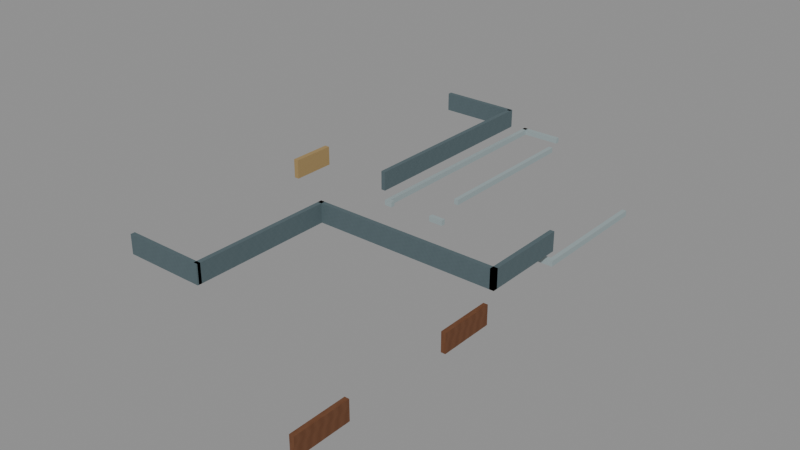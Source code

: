 # Source: D04CommonsCeilingJunctions_r002.blend  (saved by Blender 4.3.34; exported with 4.5.12 LTS)
import bpy
from mathutils import Matrix  # noqa: F401  (used for matrix-valued properties, if any)

bpy.ops.wm.read_factory_settings(use_empty=True)
scene = bpy.context.scene
scene.name = 'Scene'

# ---- images (referenced by path relative to the original .blend; pixels are not part of the script)
import os
ASSET_DIR = os.environ.get("B2B_ASSET_DIR", "")  # directory of the original .blend (textures are referenced by path, not embedded)
HERE = os.path.dirname(os.path.abspath(__file__))  # packed textures are extracted next to this script under _unpacked/

def load_image(name, relpath, width, height, colorspace="sRGB"):
    """Load a texture the original file referenced (path relative to the .blend, or extracted next to this script)."""
    p = next((c for c in (os.path.join(HERE, relpath), os.path.join(ASSET_DIR, relpath)) if relpath and os.path.exists(c)), "")
    if p:
        img = bpy.data.images.load(p, check_existing=True)
        img.name = name
    else:  # same state as the original file: an image datablock whose file is absent (Cycles renders it pink)
        img = bpy.data.images.new(name, width, height)
        img.source = "FILE"
        img.filepath = "//" + (relpath or name)
    img.colorspace_settings.name = colorspace
    return img
img_staff_bluegrey_paint_png = load_image('staff_bluegrey_paint.png', '_unpacked/staff_bluegrey_paint.06b28083.png', 256, 256, 'sRGB')
img_champagne_metal_png = load_image('champagne_metal.png', '_unpacked/champagne_metal.ace1ce44.png', 256, 256, 'sRGB')
img_ast_lib_011_warm_walnut_png = load_image('AST-LIB-011_warm_walnut.png', '_unpacked/AST-LIB-011_warm_walnut.6751f03b.png', 256, 256, 'sRGB')

# ---- materials (node trees are filled in below, after node groups)
mat_pcr_staff_bluegrey_paint = bpy.data.materials.new('PCR_staff_bluegrey_paint')
mat_pcr_champagne_metal = bpy.data.materials.new('PCR_champagne_metal')
mat_d04homes_warm_walnut_001 = bpy.data.materials.new('D04Homes_warm_walnut.001')
mat_d04homes_warm_walnut_001.diffuse_color = (0.25, 0.12, 0.065, 1.0)
mat_d04homes_staff_panel_001 = bpy.data.materials.new('D04Homes_staff_panel.001')
mat_d04homes_staff_panel_001.diffuse_color = (0.32, 0.39, 0.4, 1.0)

# ---- material node trees
mat_pcr_staff_bluegrey_paint.use_nodes = True; mat_pcr_staff_bluegrey_paint.node_tree.nodes.clear()
_N = mat_pcr_staff_bluegrey_paint.node_tree.nodes; _L = mat_pcr_staff_bluegrey_paint.node_tree.links
n0 = _N.new('ShaderNodeBsdfPrincipled'); n0.name = 'Principled BSDF'; n0.location = (10, 300)
n0.inputs[2].default_value = 0.78
n1 = _N.new('ShaderNodeOutputMaterial'); n1.name = 'Material Output'; n1.location = (300, 300)
n2 = _N.new('ShaderNodeTexImage'); n2.name = 'Image Texture'; n2.location = (0, 0)
n2.image = img_staff_bluegrey_paint_png
n2.interpolation = 'Closest'
_L.new(n0.outputs[0], n1.inputs[0])
_L.new(n2.outputs[0], n0.inputs[0])
n1.is_active_output = True
mat_pcr_champagne_metal.use_nodes = True; mat_pcr_champagne_metal.node_tree.nodes.clear()
_N = mat_pcr_champagne_metal.node_tree.nodes; _L = mat_pcr_champagne_metal.node_tree.links
n0 = _N.new('ShaderNodeBsdfPrincipled'); n0.name = 'Principled BSDF'; n0.location = (10, 300)
n0.inputs[2].default_value = 0.78
n1 = _N.new('ShaderNodeOutputMaterial'); n1.name = 'Material Output'; n1.location = (300, 300)
n2 = _N.new('ShaderNodeTexImage'); n2.name = 'Image Texture'; n2.location = (0, 0)
n2.image = img_champagne_metal_png
n2.interpolation = 'Closest'
_L.new(n0.outputs[0], n1.inputs[0])
_L.new(n2.outputs[0], n0.inputs[0])
n1.is_active_output = True
mat_d04homes_warm_walnut_001.use_nodes = True; mat_d04homes_warm_walnut_001.node_tree.nodes.clear()
_N = mat_d04homes_warm_walnut_001.node_tree.nodes; _L = mat_d04homes_warm_walnut_001.node_tree.links
n0 = _N.new('ShaderNodeBsdfPrincipled'); n0.name = 'Principled BSDF'; n0.location = (10, 300)
n0.inputs[2].default_value = 0.7
n1 = _N.new('ShaderNodeOutputMaterial'); n1.name = 'Material Output'; n1.location = (300, 300)
n2 = _N.new('ShaderNodeTexImage'); n2.name = 'Image Texture'; n2.location = (0, 0)
n2.image = img_ast_lib_011_warm_walnut_png
n2.interpolation = 'Closest'
_L.new(n0.outputs[0], n1.inputs[0])
_L.new(n2.outputs[0], n0.inputs[0])
n1.is_active_output = True
mat_d04homes_staff_panel_001.use_nodes = True; mat_d04homes_staff_panel_001.node_tree.nodes.clear()
_N = mat_d04homes_staff_panel_001.node_tree.nodes; _L = mat_d04homes_staff_panel_001.node_tree.links
n0 = _N.new('ShaderNodeBsdfPrincipled'); n0.name = 'Principled BSDF'; n0.location = (10, 300)
n0.inputs[0].default_value = (0.32, 0.39, 0.4, 1.0)
n0.inputs[2].default_value = 0.7
n1 = _N.new('ShaderNodeOutputMaterial'); n1.name = 'Material Output'; n1.location = (300, 300)
_L.new(n0.outputs[0], n1.inputs[0])
n1.is_active_output = True

# ---- meshes
me_ccj_cap0_pcr_rearquietboundary = bpy.data.meshes.new('CCJ_Cap0_PCR_RearQuietBoundary')
me_ccj_cap0_pcr_rearquietboundary.from_pydata([(-93.15, -2.6, 19.7), (-92.99, -2.6, 19.7), (-92.99, -8.0, 19.7), (-93.15, -8.0, 19.7), (-93.15, -2.6, 20.4), (-92.99, -2.6, 20.4), (-92.99, -8.0, 20.4), (-93.15, -8.0, 20.4)], [], [(3, 2, 1, 0), (4, 5, 6, 7), (0, 1, 5, 4), (1, 2, 6, 5), (2, 3, 7, 6), (3, 0, 4, 7)])
_uv = me_ccj_cap0_pcr_rearquietboundary.uv_layers.new(name='SourceScaleWorldProjection')
_uv.uv.foreach_set('vector', [-93.15, -8.0, -92.99, -8.0, -92.99, -2.6, -93.15, -2.6, -93.15, -2.6, -92.99, -2.6, -92.99, -8.0, -93.15, -8.0, -93.15, 19.7, -92.99, 19.7, -92.99, 20.4, -93.15, 20.4, -2.6, 19.7, -8.0, 19.7, -8.0, 20.4, -2.6, 20.4, -92.99, 19.7, -93.15, 19.7, -93.15, 20.4, -92.99, 20.4, -8.0, 19.7, -2.6, 19.7, -2.6, 20.4, -8.0, 20.4])
me_ccj_cap0_pcr_rearquietboundary.materials.append(mat_pcr_staff_bluegrey_paint)
me_ccj_cap0_pcr_rearquietboundary.update()
me_ccj_cap1_pcr_rearsouthend = bpy.data.meshes.new('CCJ_Cap1_PCR_RearSouthEnd')
me_ccj_cap1_pcr_rearsouthend.from_pydata([(-96.0, 8.05, 19.7), (-93.0, 8.05, 19.7), (-93.0, 7.89, 19.7), (-96.0, 7.89, 19.7), (-96.0, 8.05, 20.4), (-93.0, 8.05, 20.4), (-93.0, 7.89, 20.4), (-96.0, 7.89, 20.4)], [], [(3, 2, 1, 0), (4, 5, 6, 7), (0, 1, 5, 4), (1, 2, 6, 5), (2, 3, 7, 6), (3, 0, 4, 7)])
_uv = me_ccj_cap1_pcr_rearsouthend.uv_layers.new(name='SourceScaleWorldProjection')
_uv.uv.foreach_set('vector', [-96.0, 7.89, -93.0, 7.89, -93.0, 8.05, -96.0, 8.05, -96.0, 8.05, -93.0, 8.05, -93.0, 7.89, -96.0, 7.89, -96.0, 19.7, -93.0, 19.7, -93.0, 20.4, -96.0, 20.4, 8.05, 19.7, 7.89, 19.7, 7.89, 20.4, 8.05, 20.4, -93.0, 19.7, -96.0, 19.7, -96.0, 20.4, -93.0, 20.4, 7.89, 19.7, 8.05, 19.7, 8.05, 20.4, 7.89, 20.4])
me_ccj_cap1_pcr_rearsouthend.materials.append(mat_pcr_staff_bluegrey_paint)
me_ccj_cap1_pcr_rearsouthend.update()
me_ccj_cap2_pcr_rearnorthend = bpy.data.meshes.new('CCJ_Cap2_PCR_RearNorthEnd')
me_ccj_cap2_pcr_rearnorthend.from_pydata([(-96.0, -7.89, 19.7), (-92.99, -7.89, 19.7), (-92.99, -8.05, 19.7), (-96.0, -8.05, 19.7), (-96.0, -7.89, 20.4), (-92.99, -7.89, 20.4), (-92.99, -8.05, 20.4), (-96.0, -8.05, 20.4)], [], [(3, 2, 1, 0), (4, 5, 6, 7), (0, 1, 5, 4), (1, 2, 6, 5), (2, 3, 7, 6), (3, 0, 4, 7)])
_uv = me_ccj_cap2_pcr_rearnorthend.uv_layers.new(name='SourceScaleWorldProjection')
_uv.uv.foreach_set('vector', [-96.0, -8.05, -92.99, -8.05, -92.99, -7.89, -96.0, -7.89, -96.0, -7.89, -92.99, -7.89, -92.99, -8.05, -96.0, -8.05, -96.0, 19.7, -92.99, 19.7, -92.99, 20.4, -96.0, 20.4, -7.89, 19.7, -8.05, 19.7, -8.05, 20.4, -7.89, 20.4, -92.99, 19.7, -96.0, 19.7, -96.0, 20.4, -92.99, 20.4, -8.05, 19.7, -7.89, 19.7, -7.89, 20.4, -8.05, 20.4])
me_ccj_cap2_pcr_rearnorthend.materials.append(mat_pcr_staff_bluegrey_paint)
me_ccj_cap2_pcr_rearnorthend.update()
me_ccj_cap3_pcr_frontguestboundary = bpy.data.meshes.new('CCJ_Cap3_PCR_FrontGuestBoundary')
me_ccj_cap3_pcr_frontguestboundary.from_pydata([(-93.15, -2.6, 19.7), (-86.14, -2.6, 19.7), (-86.14, -2.76, 19.7), (-93.15, -2.76, 19.7), (-93.15, -2.6, 20.4), (-86.14, -2.6, 20.4), (-86.14, -2.76, 20.4), (-93.15, -2.76, 20.4)], [], [(3, 2, 1, 0), (4, 5, 6, 7), (0, 1, 5, 4), (1, 2, 6, 5), (2, 3, 7, 6), (3, 0, 4, 7)])
_uv = me_ccj_cap3_pcr_frontguestboundary.uv_layers.new(name='SourceScaleWorldProjection')
_uv.uv.foreach_set('vector', [-93.15, -2.76, -86.14, -2.76, -86.14, -2.6, -93.15, -2.6, -93.15, -2.6, -86.14, -2.6, -86.14, -2.76, -93.15, -2.76, -93.15, 19.7, -86.14, 19.7, -86.14, 20.4, -93.15, 20.4, -2.6, 19.7, -2.76, 19.7, -2.76, 20.4, -2.6, 20.4, -86.14, 19.7, -93.15, 19.7, -93.15, 20.4, -86.14, 20.4, -2.76, 19.7, -2.6, 19.7, -2.6, 20.4, -2.76, 20.4])
me_ccj_cap3_pcr_frontguestboundary.materials.append(mat_pcr_staff_bluegrey_paint)
me_ccj_cap3_pcr_frontguestboundary.update()
me_ccj_cap4_pcr_eastguestboundary = bpy.data.meshes.new('CCJ_Cap4_PCR_EastGuestBoundary')
me_ccj_cap4_pcr_eastguestboundary.from_pydata([(-86.3, 0.4, 19.7), (-86.14, 0.4, 19.7), (-86.14, -2.76, 19.7), (-86.3, -2.76, 19.7), (-86.3, 0.4, 20.4), (-86.14, 0.4, 20.4), (-86.14, -2.76, 20.4), (-86.3, -2.76, 20.4)], [], [(3, 2, 1, 0), (4, 5, 6, 7), (0, 1, 5, 4), (1, 2, 6, 5), (2, 3, 7, 6), (3, 0, 4, 7)])
_uv = me_ccj_cap4_pcr_eastguestboundary.uv_layers.new(name='SourceScaleWorldProjection')
_uv.uv.foreach_set('vector', [-86.3, -2.76, -86.14, -2.76, -86.14, 0.4, -86.3, 0.4, -86.3, 0.4, -86.14, 0.4, -86.14, -2.76, -86.3, -2.76, -86.3, 19.7, -86.14, 19.7, -86.14, 20.4, -86.3, 20.4, 0.4, 19.7, -2.76, 19.7, -2.76, 20.4, 0.4, 20.4, -86.14, 19.7, -86.3, 19.7, -86.3, 20.4, -86.14, 20.4, -2.76, 19.7, 0.4, 19.7, 0.4, 20.4, -2.76, 20.4])
me_ccj_cap4_pcr_eastguestboundary.materials.append(mat_pcr_staff_bluegrey_paint)
me_ccj_cap4_pcr_eastguestboundary.update()
me_ccj_cap5_pcr_rearportalheader = bpy.data.meshes.new('CCJ_Cap5_PCR_RearPortalHeader')
me_ccj_cap5_pcr_rearportalheader.from_pydata([(-96.16, 0.8, 19.7), (-95.98, 0.8, 19.7), (-95.98, -0.8, 19.7), (-96.16, -0.8, 19.7), (-96.16, 0.8, 20.4), (-95.98, 0.8, 20.4), (-95.98, -0.8, 20.4), (-96.16, -0.8, 20.4)], [], [(3, 2, 1, 0), (4, 5, 6, 7), (0, 1, 5, 4), (1, 2, 6, 5), (2, 3, 7, 6), (3, 0, 4, 7)])
_uv = me_ccj_cap5_pcr_rearportalheader.uv_layers.new(name='SourceScaleWorldProjection')
_uv.uv.foreach_set('vector', [-96.16, -0.8, -95.98, -0.8, -95.98, 0.8, -96.16, 0.8, -96.16, 0.8, -95.98, 0.8, -95.98, -0.8, -96.16, -0.8, -96.16, 19.7, -95.98, 19.7, -95.98, 20.4, -96.16, 20.4, 0.8, 19.7, -0.8, 19.7, -0.8, 20.4, 0.8, 20.4, -95.98, 19.7, -96.16, 19.7, -96.16, 20.4, -95.98, 20.4, -0.8, 19.7, 0.8, 19.7, 0.8, 20.4, -0.8, 20.4])
me_ccj_cap5_pcr_rearportalheader.materials.append(mat_pcr_champagne_metal)
me_ccj_cap5_pcr_rearportalheader.update()
me_ccj_cap6_pcr_rearsouthboundary = bpy.data.meshes.new('CCJ_Cap6_PCR_RearSouthBoundary')
me_ccj_cap6_pcr_rearsouthboundary.from_pydata([(-93.15, 8.0, 19.7), (-92.99, 8.0, 19.7), (-92.99, 0.4, 19.7), (-93.15, 0.4, 19.7), (-93.15, 8.0, 20.4), (-92.99, 8.0, 20.4), (-92.99, 0.4, 20.4), (-93.15, 0.4, 20.4)], [], [(3, 2, 1, 0), (4, 5, 6, 7), (0, 1, 5, 4), (1, 2, 6, 5), (2, 3, 7, 6), (3, 0, 4, 7)])
_uv = me_ccj_cap6_pcr_rearsouthboundary.uv_layers.new(name='SourceScaleWorldProjection')
_uv.uv.foreach_set('vector', [-93.15, 0.4, -92.99, 0.4, -92.99, 8.0, -93.15, 8.0, -93.15, 8.0, -92.99, 8.0, -92.99, 0.4, -93.15, 0.4, -93.15, 19.7, -92.99, 19.7, -92.99, 20.4, -93.15, 20.4, 8.0, 19.7, 0.4, 19.7, 0.4, 20.4, 8.0, 20.4, -92.99, 19.7, -93.15, 19.7, -93.15, 20.4, -92.99, 20.4, 0.4, 19.7, 8.0, 19.7, 8.0, 20.4, 0.4, 20.4])
me_ccj_cap6_pcr_rearsouthboundary.materials.append(mat_pcr_staff_bluegrey_paint)
me_ccj_cap6_pcr_rearsouthboundary.update()
me_ccj_cap7_pcc_quietscreen = bpy.data.meshes.new('CCJ_Cap7_PCC_QuietScreen')
me_ccj_cap7_pcc_quietscreen.from_pydata([(-86.32, -3.0, 18.65), (-86.16, -3.0, 18.65), (-86.16, -5.0, 18.65), (-86.32, -5.0, 18.65), (-86.32, -3.0, 19.35), (-86.16, -3.0, 19.35), (-86.16, -5.0, 19.35), (-86.32, -5.0, 19.35)], [], [(3, 2, 1, 0), (4, 5, 6, 7), (0, 1, 5, 4), (1, 2, 6, 5), (2, 3, 7, 6), (3, 0, 4, 7)])
_uv = me_ccj_cap7_pcc_quietscreen.uv_layers.new(name='SourceScaleWorldProjection')
_uv.uv.foreach_set('vector', [-86.32, -5.0, -86.16, -5.0, -86.16, -3.0, -86.32, -3.0, -86.32, -3.0, -86.16, -3.0, -86.16, -5.0, -86.32, -5.0, -86.32, 18.65, -86.16, 18.65, -86.16, 19.35, -86.32, 19.35, -3.0, 18.65, -5.0, 18.65, -5.0, 19.35, -3.0, 19.35, -86.16, 18.65, -86.32, 18.65, -86.32, 19.35, -86.16, 19.35, -5.0, 18.65, -3.0, 18.65, -3.0, 19.35, -5.0, 19.35])
me_ccj_cap7_pcc_quietscreen.materials.append(mat_d04homes_warm_walnut_001)
me_ccj_cap7_pcc_quietscreen.update()
me_ccj_cap8_pcc_quietscreenback = bpy.data.meshes.new('CCJ_Cap8_PCC_QuietScreenBack')
me_ccj_cap8_pcc_quietscreenback.from_pydata([(-86.32, -9.0, 18.65), (-86.16, -9.0, 18.65), (-86.16, -11.0, 18.65), (-86.32, -11.0, 18.65), (-86.32, -9.0, 19.35), (-86.16, -9.0, 19.35), (-86.16, -11.0, 19.35), (-86.32, -11.0, 19.35)], [], [(3, 2, 1, 0), (4, 5, 6, 7), (0, 1, 5, 4), (1, 2, 6, 5), (2, 3, 7, 6), (3, 0, 4, 7)])
_uv = me_ccj_cap8_pcc_quietscreenback.uv_layers.new(name='SourceScaleWorldProjection')
_uv.uv.foreach_set('vector', [-86.32, -11.0, -86.16, -11.0, -86.16, -9.0, -86.32, -9.0, -86.32, -9.0, -86.16, -9.0, -86.16, -11.0, -86.32, -11.0, -86.32, 18.65, -86.16, 18.65, -86.16, 19.35, -86.32, 19.35, -9.0, 18.65, -11.0, 18.65, -11.0, 19.35, -9.0, 19.35, -86.16, 18.65, -86.32, 18.65, -86.32, 19.35, -86.16, 19.35, -11.0, 18.65, -9.0, 18.65, -9.0, 19.35, -11.0, 19.35])
me_ccj_cap8_pcc_quietscreenback.materials.append(mat_d04homes_warm_walnut_001)
me_ccj_cap8_pcc_quietscreenback.update()
me_ccj_cap9_pcc_servicewest = bpy.data.meshes.new('CCJ_Cap9_PCC_ServiceWest')
me_ccj_cap9_pcc_servicewest.from_pydata([(-93.0, 9.0, 19.15), (-92.84, 9.0, 19.15), (-92.84, 0.4, 19.15), (-93.0, 0.4, 19.15), (-93.0, 9.0, 19.35), (-92.84, 9.0, 19.35), (-92.84, 0.4, 19.35), (-93.0, 0.4, 19.35)], [], [(3, 2, 1, 0), (4, 5, 6, 7), (0, 1, 5, 4), (1, 2, 6, 5), (2, 3, 7, 6), (3, 0, 4, 7)])
_uv = me_ccj_cap9_pcc_servicewest.uv_layers.new(name='SourceScaleWorldProjection')
_uv.uv.foreach_set('vector', [-93.0, 0.4, -92.84, 0.4, -92.84, 9.0, -93.0, 9.0, -93.0, 9.0, -92.84, 9.0, -92.84, 0.4, -93.0, 0.4, -93.0, 19.15, -92.84, 19.15, -92.84, 19.35, -93.0, 19.35, 9.0, 19.15, 0.4, 19.15, 0.4, 19.35, 9.0, 19.35, -92.84, 19.15, -93.0, 19.15, -93.0, 19.35, -92.84, 19.35, 0.4, 19.15, 9.0, 19.15, 9.0, 19.35, 0.4, 19.35])
me_ccj_cap9_pcc_servicewest.materials.append(mat_d04homes_staff_panel_001)
me_ccj_cap9_pcc_servicewest.update()
me_ccj_cap10_pcc_serviceeast = bpy.data.meshes.new('CCJ_Cap10_PCC_ServiceEast')
me_ccj_cap10_pcc_serviceeast.from_pydata([(-86.3, 5.0, 19.15), (-86.14, 5.0, 19.15), (-86.14, 0.4, 19.15), (-86.3, 0.4, 19.15), (-86.3, 5.0, 19.35), (-86.14, 5.0, 19.35), (-86.14, 0.4, 19.35), (-86.3, 0.4, 19.35)], [], [(3, 2, 1, 0), (4, 5, 6, 7), (0, 1, 5, 4), (1, 2, 6, 5), (2, 3, 7, 6), (3, 0, 4, 7)])
_uv = me_ccj_cap10_pcc_serviceeast.uv_layers.new(name='SourceScaleWorldProjection')
_uv.uv.foreach_set('vector', [-86.3, 0.4, -86.14, 0.4, -86.14, 5.0, -86.3, 5.0, -86.3, 5.0, -86.14, 5.0, -86.14, 0.4, -86.3, 0.4, -86.3, 19.15, -86.14, 19.15, -86.14, 19.35, -86.3, 19.35, 5.0, 19.15, 0.4, 19.15, 0.4, 19.35, 5.0, 19.35, -86.14, 19.15, -86.3, 19.15, -86.3, 19.35, -86.14, 19.35, 0.4, 19.15, 5.0, 19.15, 5.0, 19.35, 0.4, 19.35])
me_ccj_cap10_pcc_serviceeast.materials.append(mat_d04homes_staff_panel_001)
me_ccj_cap10_pcc_serviceeast.update()
me_ccj_cap11_pcc_servicenorth = bpy.data.meshes.new('CCJ_Cap11_PCC_ServiceNorth')
me_ccj_cap11_pcc_servicenorth.from_pydata([(-93.0, 9.0, 19.15), (-91.4, 9.0, 19.15), (-91.4, 8.84, 19.15), (-93.0, 8.84, 19.15), (-93.0, 9.0, 19.35), (-91.4, 9.0, 19.35), (-91.4, 8.84, 19.35), (-93.0, 8.84, 19.35)], [], [(3, 2, 1, 0), (4, 5, 6, 7), (0, 1, 5, 4), (1, 2, 6, 5), (2, 3, 7, 6), (3, 0, 4, 7)])
_uv = me_ccj_cap11_pcc_servicenorth.uv_layers.new(name='SourceScaleWorldProjection')
_uv.uv.foreach_set('vector', [-93.0, 8.84, -91.4, 8.84, -91.4, 9.0, -93.0, 9.0, -93.0, 9.0, -91.4, 9.0, -91.4, 8.84, -93.0, 8.84, -93.0, 19.15, -91.4, 19.15, -91.4, 19.35, -93.0, 19.35, 9.0, 19.15, 8.84, 19.15, 8.84, 19.35, 9.0, 19.35, -91.4, 19.15, -93.0, 19.15, -93.0, 19.35, -91.4, 19.35, 8.84, 19.15, 9.0, 19.15, 9.0, 19.35, 8.84, 19.35])
me_ccj_cap11_pcc_servicenorth.materials.append(mat_d04homes_staff_panel_001)
me_ccj_cap11_pcc_servicenorth.update()
me_ccj_cap12_pcc_servicedivider = bpy.data.meshes.new('CCJ_Cap12_PCC_ServiceDivider')
me_ccj_cap12_pcc_servicedivider.from_pydata([(-91.2, 8.0, 19.15), (-91.04, 8.0, 19.15), (-91.04, 2.0, 19.15), (-91.2, 2.0, 19.15), (-91.2, 8.0, 19.35), (-91.04, 8.0, 19.35), (-91.04, 2.0, 19.35), (-91.2, 2.0, 19.35)], [], [(3, 2, 1, 0), (4, 5, 6, 7), (0, 1, 5, 4), (1, 2, 6, 5), (2, 3, 7, 6), (3, 0, 4, 7)])
_uv = me_ccj_cap12_pcc_servicedivider.uv_layers.new(name='SourceScaleWorldProjection')
_uv.uv.foreach_set('vector', [-91.2, 2.0, -91.04, 2.0, -91.04, 8.0, -91.2, 8.0, -91.2, 8.0, -91.04, 8.0, -91.04, 2.0, -91.2, 2.0, -91.2, 19.15, -91.04, 19.15, -91.04, 19.35, -91.2, 19.35, 8.0, 19.15, 2.0, 19.15, 2.0, 19.35, 8.0, 19.35, -91.04, 19.15, -91.2, 19.15, -91.2, 19.35, -91.04, 19.35, 2.0, 19.15, 8.0, 19.15, 8.0, 19.35, 2.0, 19.35])
me_ccj_cap12_pcc_servicedivider.materials.append(mat_d04homes_staff_panel_001)
me_ccj_cap12_pcc_servicedivider.update()
me_ccj_cap13_pcc_stockfrontl = bpy.data.meshes.new('CCJ_Cap13_PCC_StockFrontL')
me_ccj_cap13_pcc_stockfrontl.from_pydata([(-91.04, 0.56, 19.15), (-90.5, 0.56, 19.15), (-90.5, 0.4, 19.15), (-91.04, 0.4, 19.15), (-91.04, 0.56, 19.35), (-90.5, 0.56, 19.35), (-90.5, 0.4, 19.35), (-91.04, 0.4, 19.35)], [], [(3, 2, 1, 0), (4, 5, 6, 7), (0, 1, 5, 4), (1, 2, 6, 5), (2, 3, 7, 6), (3, 0, 4, 7)])
_uv = me_ccj_cap13_pcc_stockfrontl.uv_layers.new(name='SourceScaleWorldProjection')
_uv.uv.foreach_set('vector', [-91.04, 0.4, -90.5, 0.4, -90.5, 0.56, -91.04, 0.56, -91.04, 0.56, -90.5, 0.56, -90.5, 0.4, -91.04, 0.4, -91.04, 19.15, -90.5, 19.15, -90.5, 19.35, -91.04, 19.35, 0.56, 19.15, 0.4, 19.15, 0.4, 19.35, 0.56, 19.35, -90.5, 19.15, -91.04, 19.15, -91.04, 19.35, -90.5, 19.35, 0.4, 19.15, 0.56, 19.15, 0.56, 19.35, 0.4, 19.35])
me_ccj_cap13_pcc_stockfrontl.materials.append(mat_d04homes_staff_panel_001)
me_ccj_cap13_pcc_stockfrontl.update()
me_ccj_cap14_pcc_stockfrontr = bpy.data.meshes.new('CCJ_Cap14_PCC_StockFrontR')
me_ccj_cap14_pcc_stockfrontr.from_pydata([(-87.1, 0.56, 19.15), (-86.3, 0.56, 19.15), (-86.3, 0.4, 19.15), (-87.1, 0.4, 19.15), (-87.1, 0.56, 19.35), (-86.3, 0.56, 19.35), (-86.3, 0.4, 19.35), (-87.1, 0.4, 19.35)], [], [(3, 2, 1, 0), (4, 5, 6, 7), (0, 1, 5, 4), (1, 2, 6, 5), (2, 3, 7, 6), (3, 0, 4, 7)])
_uv = me_ccj_cap14_pcc_stockfrontr.uv_layers.new(name='SourceScaleWorldProjection')
_uv.uv.foreach_set('vector', [-87.1, 0.4, -86.3, 0.4, -86.3, 0.56, -87.1, 0.56, -87.1, 0.56, -86.3, 0.56, -86.3, 0.4, -87.1, 0.4, -87.1, 19.15, -86.3, 19.15, -86.3, 19.35, -87.1, 19.35, 0.56, 19.15, 0.4, 19.15, 0.4, 19.35, 0.56, 19.35, -86.3, 19.15, -87.1, 19.15, -87.1, 19.35, -86.3, 19.35, 0.4, 19.15, 0.56, 19.15, 0.56, 19.35, 0.4, 19.35])
me_ccj_cap14_pcc_stockfrontr.materials.append(mat_d04homes_staff_panel_001)
me_ccj_cap14_pcc_stockfrontr.update()
me_ccj_cap15_pcc_returnfrontl = bpy.data.meshes.new('CCJ_Cap15_PCC_ReturnFrontL')
me_ccj_cap15_pcc_returnfrontl.from_pydata([(-92.84, 0.56, 19.15), (-92.7, 0.56, 19.15), (-92.7, 0.4, 19.15), (-92.84, 0.4, 19.15), (-92.84, 0.56, 19.35), (-92.7, 0.56, 19.35), (-92.7, 0.4, 19.35), (-92.84, 0.4, 19.35)], [], [(3, 2, 1, 0), (4, 5, 6, 7), (0, 1, 5, 4), (1, 2, 6, 5), (2, 3, 7, 6), (3, 0, 4, 7)])
_uv = me_ccj_cap15_pcc_returnfrontl.uv_layers.new(name='SourceScaleWorldProjection')
_uv.uv.foreach_set('vector', [-92.84, 0.4, -92.7, 0.4, -92.7, 0.56, -92.84, 0.56, -92.84, 0.56, -92.7, 0.56, -92.7, 0.4, -92.84, 0.4, -92.84, 19.15, -92.7, 19.15, -92.7, 19.35, -92.84, 19.35, 0.56, 19.15, 0.4, 19.15, 0.4, 19.35, 0.56, 19.35, -92.7, 19.15, -92.84, 19.15, -92.84, 19.35, -92.7, 19.35, 0.4, 19.15, 0.56, 19.15, 0.56, 19.35, 0.4, 19.35])
me_ccj_cap15_pcc_returnfrontl.materials.append(mat_d04homes_staff_panel_001)
me_ccj_cap15_pcc_returnfrontl.update()

# ---- objects
ob_ccj_cap0_pcr_rearquietboundary = bpy.data.objects.new('CCJ_Cap0_PCR_RearQuietBoundary', me_ccj_cap0_pcr_rearquietboundary)
ob_ccj_cap1_pcr_rearsouthend = bpy.data.objects.new('CCJ_Cap1_PCR_RearSouthEnd', me_ccj_cap1_pcr_rearsouthend)
ob_ccj_cap2_pcr_rearnorthend = bpy.data.objects.new('CCJ_Cap2_PCR_RearNorthEnd', me_ccj_cap2_pcr_rearnorthend)
ob_ccj_cap3_pcr_frontguestboundary = bpy.data.objects.new('CCJ_Cap3_PCR_FrontGuestBoundary', me_ccj_cap3_pcr_frontguestboundary)
ob_ccj_cap4_pcr_eastguestboundary = bpy.data.objects.new('CCJ_Cap4_PCR_EastGuestBoundary', me_ccj_cap4_pcr_eastguestboundary)
ob_ccj_cap5_pcr_rearportalheader = bpy.data.objects.new('CCJ_Cap5_PCR_RearPortalHeader', me_ccj_cap5_pcr_rearportalheader)
ob_ccj_cap6_pcr_rearsouthboundary = bpy.data.objects.new('CCJ_Cap6_PCR_RearSouthBoundary', me_ccj_cap6_pcr_rearsouthboundary)
ob_ccj_cap7_pcc_quietscreen = bpy.data.objects.new('CCJ_Cap7_PCC_QuietScreen', me_ccj_cap7_pcc_quietscreen)
ob_ccj_cap8_pcc_quietscreenback = bpy.data.objects.new('CCJ_Cap8_PCC_QuietScreenBack', me_ccj_cap8_pcc_quietscreenback)
ob_ccj_cap9_pcc_servicewest = bpy.data.objects.new('CCJ_Cap9_PCC_ServiceWest', me_ccj_cap9_pcc_servicewest)
ob_ccj_cap10_pcc_serviceeast = bpy.data.objects.new('CCJ_Cap10_PCC_ServiceEast', me_ccj_cap10_pcc_serviceeast)
ob_ccj_cap11_pcc_servicenorth = bpy.data.objects.new('CCJ_Cap11_PCC_ServiceNorth', me_ccj_cap11_pcc_servicenorth)
ob_ccj_cap12_pcc_servicedivider = bpy.data.objects.new('CCJ_Cap12_PCC_ServiceDivider', me_ccj_cap12_pcc_servicedivider)
ob_ccj_cap13_pcc_stockfrontl = bpy.data.objects.new('CCJ_Cap13_PCC_StockFrontL', me_ccj_cap13_pcc_stockfrontl)
ob_ccj_cap14_pcc_stockfrontr = bpy.data.objects.new('CCJ_Cap14_PCC_StockFrontR', me_ccj_cap14_pcc_stockfrontr)
ob_ccj_cap15_pcc_returnfrontl = bpy.data.objects.new('CCJ_Cap15_PCC_ReturnFrontL', me_ccj_cap15_pcc_returnfrontl)

# ---- transforms, parenting, visibility, modifiers, constraints
ob_ccj_cap0_pcr_rearquietboundary.location = (0.0, 0.0, 0.0)
ob_ccj_cap1_pcr_rearsouthend.location = (0.0, 0.0, 0.0)
ob_ccj_cap2_pcr_rearnorthend.location = (0.0, 0.0, 0.0)
ob_ccj_cap3_pcr_frontguestboundary.location = (0.0, 0.0, 0.0)
ob_ccj_cap4_pcr_eastguestboundary.location = (0.0, 0.0, 0.0)
ob_ccj_cap5_pcr_rearportalheader.location = (0.0, 0.0, 0.0)
ob_ccj_cap6_pcr_rearsouthboundary.location = (0.0, 0.0, 0.0)
ob_ccj_cap7_pcc_quietscreen.location = (0.0, 0.0, 0.0)
ob_ccj_cap8_pcc_quietscreenback.location = (0.0, 0.0, 0.0)
ob_ccj_cap9_pcc_servicewest.location = (0.0, 0.0, 0.0)
ob_ccj_cap10_pcc_serviceeast.location = (0.0, 0.0, 0.0)
ob_ccj_cap11_pcc_servicenorth.location = (0.0, 0.0, 0.0)
ob_ccj_cap12_pcc_servicedivider.location = (0.0, 0.0, 0.0)
ob_ccj_cap13_pcc_stockfrontl.location = (0.0, 0.0, 0.0)
ob_ccj_cap14_pcc_stockfrontr.location = (0.0, 0.0, 0.0)
ob_ccj_cap15_pcc_returnfrontl.location = (0.0, 0.0, 0.0)

# ---- collection membership
scene.collection.objects.link(ob_ccj_cap0_pcr_rearquietboundary)
scene.collection.objects.link(ob_ccj_cap1_pcr_rearsouthend)
scene.collection.objects.link(ob_ccj_cap2_pcr_rearnorthend)
scene.collection.objects.link(ob_ccj_cap3_pcr_frontguestboundary)
scene.collection.objects.link(ob_ccj_cap4_pcr_eastguestboundary)
scene.collection.objects.link(ob_ccj_cap5_pcr_rearportalheader)
scene.collection.objects.link(ob_ccj_cap6_pcr_rearsouthboundary)
scene.collection.objects.link(ob_ccj_cap7_pcc_quietscreen)
scene.collection.objects.link(ob_ccj_cap8_pcc_quietscreenback)
scene.collection.objects.link(ob_ccj_cap9_pcc_servicewest)
scene.collection.objects.link(ob_ccj_cap10_pcc_serviceeast)
scene.collection.objects.link(ob_ccj_cap11_pcc_servicenorth)
scene.collection.objects.link(ob_ccj_cap12_pcc_servicedivider)
scene.collection.objects.link(ob_ccj_cap13_pcc_stockfrontl)
scene.collection.objects.link(ob_ccj_cap14_pcc_stockfrontr)
scene.collection.objects.link(ob_ccj_cap15_pcc_returnfrontl)

# ---- scene / render settings (as saved in the file)
scene.frame_start = 1; scene.frame_end = 250; scene.frame_set(1)
scene.render.engine = 'BLENDER_EEVEE_NEXT'
bpy.context.view_layer.update()

# ---- added for rendering (the .blend has no active camera and no usable light): camera, sun + grey world if the file has none
cam_auto = bpy.data.cameras.new('AutoCamera')
cam_auto.lens = 50.0
cam_auto.sensor_width = 36.0
cam_auto.clip_end = 1000.0
ob_auto_camera = bpy.data.objects.new('AutoCamera', cam_auto)
scene.collection.objects.link(ob_auto_camera)
ob_auto_camera.location = (-70.3898, -25.9122, 36.1331)
ob_auto_camera.rotation_euler = (1.09748, -7.21219e-08, 0.694738)
scene.camera = ob_auto_camera
light_auto_sun = bpy.data.lights.new('AutoSun', 'SUN')
light_auto_sun.energy = 3.0
light_auto_sun.angle = 0.0523599
ob_auto_sun = bpy.data.objects.new('AutoSun', light_auto_sun)
scene.collection.objects.link(ob_auto_sun)
ob_auto_sun.rotation_euler = (0.872665, 0.174533, 0.523599)
if scene.world is None:
    world_auto = bpy.data.worlds.new('AutoWorld')
    world_auto.color = (0.3, 0.3, 0.3)
    scene.world = world_auto
bpy.context.view_layer.update()
